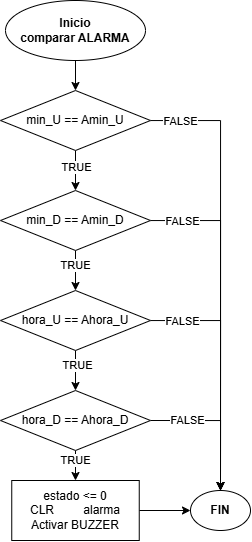

The diagram above was exported from draw.io. Its source (the exported page's mxGraphModel, read from the mxfile embedded in the PNG):
<mxGraphModel dx="1507" dy="823" grid="1" gridSize="10" guides="1" tooltips="1" connect="1" arrows="1" fold="1" page="1" pageScale="1" pageWidth="827" pageHeight="1169" math="0" shadow="0">
  <root>
    <mxCell id="0" />
    <mxCell id="1" parent="0" />
    <mxCell id="mFU24uuFbqS22VczjapG-129" value="" style="edgeStyle=orthogonalEdgeStyle;rounded=0;orthogonalLoop=1;jettySize=auto;html=1;" edge="1" parent="1" source="mFU24uuFbqS22VczjapG-66" target="mFU24uuFbqS22VczjapG-128">
      <mxGeometry relative="1" as="geometry" />
    </mxCell>
    <mxCell id="mFU24uuFbqS22VczjapG-66" value="Inicio&lt;div&gt;comparar ALARMA&lt;/div&gt;" style="ellipse;whiteSpace=wrap;html=1;fontStyle=1" vertex="1" parent="1">
      <mxGeometry x="95" y="10" width="140" height="60" as="geometry" />
    </mxCell>
    <mxCell id="mFU24uuFbqS22VczjapG-116" value="FIN" style="ellipse;whiteSpace=wrap;html=1;fontStyle=1" vertex="1" parent="1">
      <mxGeometry x="280" y="500" width="60" height="40" as="geometry" />
    </mxCell>
    <mxCell id="mFU24uuFbqS22VczjapG-132" value="" style="edgeStyle=orthogonalEdgeStyle;rounded=0;orthogonalLoop=1;jettySize=auto;html=1;" edge="1" parent="1" source="mFU24uuFbqS22VczjapG-128" target="mFU24uuFbqS22VczjapG-131">
      <mxGeometry relative="1" as="geometry" />
    </mxCell>
    <mxCell id="mFU24uuFbqS22VczjapG-133" value="TRUE" style="edgeLabel;html=1;align=center;verticalAlign=middle;resizable=0;points=[];" vertex="1" connectable="0" parent="mFU24uuFbqS22VczjapG-132">
      <mxGeometry x="-0.2667" relative="1" as="geometry">
        <mxPoint y="2" as="offset" />
      </mxGeometry>
    </mxCell>
    <mxCell id="mFU24uuFbqS22VczjapG-146" style="edgeStyle=orthogonalEdgeStyle;rounded=0;orthogonalLoop=1;jettySize=auto;html=1;entryX=0.5;entryY=0;entryDx=0;entryDy=0;" edge="1" parent="1" source="mFU24uuFbqS22VczjapG-128" target="mFU24uuFbqS22VczjapG-116">
      <mxGeometry relative="1" as="geometry" />
    </mxCell>
    <mxCell id="mFU24uuFbqS22VczjapG-147" value="FALSE" style="edgeLabel;html=1;align=center;verticalAlign=middle;resizable=0;points=[];" vertex="1" connectable="0" parent="mFU24uuFbqS22VczjapG-146">
      <mxGeometry x="-0.8659" relative="1" as="geometry">
        <mxPoint as="offset" />
      </mxGeometry>
    </mxCell>
    <mxCell id="mFU24uuFbqS22VczjapG-128" value="min_U == Amin_U" style="rhombus;whiteSpace=wrap;html=1;" vertex="1" parent="1">
      <mxGeometry x="90" y="100" width="150" height="60" as="geometry" />
    </mxCell>
    <mxCell id="mFU24uuFbqS22VczjapG-135" value="" style="edgeStyle=orthogonalEdgeStyle;rounded=0;orthogonalLoop=1;jettySize=auto;html=1;" edge="1" parent="1" source="mFU24uuFbqS22VczjapG-131" target="mFU24uuFbqS22VczjapG-134">
      <mxGeometry relative="1" as="geometry">
        <Array as="points">
          <mxPoint x="165" y="270" />
          <mxPoint x="165" y="270" />
        </Array>
      </mxGeometry>
    </mxCell>
    <mxCell id="mFU24uuFbqS22VczjapG-136" value="TRUE" style="edgeLabel;html=1;align=center;verticalAlign=middle;resizable=0;points=[];" vertex="1" connectable="0" parent="mFU24uuFbqS22VczjapG-135">
      <mxGeometry x="-0.35" y="-1" relative="1" as="geometry">
        <mxPoint y="2" as="offset" />
      </mxGeometry>
    </mxCell>
    <mxCell id="mFU24uuFbqS22VczjapG-145" style="edgeStyle=orthogonalEdgeStyle;rounded=0;orthogonalLoop=1;jettySize=auto;html=1;entryX=0.5;entryY=0;entryDx=0;entryDy=0;" edge="1" parent="1" source="mFU24uuFbqS22VczjapG-131" target="mFU24uuFbqS22VczjapG-116">
      <mxGeometry relative="1" as="geometry" />
    </mxCell>
    <mxCell id="mFU24uuFbqS22VczjapG-148" value="FALSE" style="edgeLabel;html=1;align=center;verticalAlign=middle;resizable=0;points=[];" vertex="1" connectable="0" parent="mFU24uuFbqS22VczjapG-145">
      <mxGeometry x="-0.8167" relative="1" as="geometry">
        <mxPoint as="offset" />
      </mxGeometry>
    </mxCell>
    <mxCell id="mFU24uuFbqS22VczjapG-131" value="min_D == Amin_D" style="rhombus;whiteSpace=wrap;html=1;" vertex="1" parent="1">
      <mxGeometry x="90" y="200" width="150" height="60" as="geometry" />
    </mxCell>
    <mxCell id="mFU24uuFbqS22VczjapG-138" value="" style="edgeStyle=orthogonalEdgeStyle;rounded=0;orthogonalLoop=1;jettySize=auto;html=1;" edge="1" parent="1" source="mFU24uuFbqS22VczjapG-134" target="mFU24uuFbqS22VczjapG-137">
      <mxGeometry relative="1" as="geometry" />
    </mxCell>
    <mxCell id="mFU24uuFbqS22VczjapG-139" value="TRUE" style="edgeLabel;html=1;align=center;verticalAlign=middle;resizable=0;points=[];" vertex="1" connectable="0" parent="mFU24uuFbqS22VczjapG-138">
      <mxGeometry x="-0.2667" y="1" relative="1" as="geometry">
        <mxPoint as="offset" />
      </mxGeometry>
    </mxCell>
    <mxCell id="mFU24uuFbqS22VczjapG-144" style="edgeStyle=orthogonalEdgeStyle;rounded=0;orthogonalLoop=1;jettySize=auto;html=1;entryX=0.5;entryY=0;entryDx=0;entryDy=0;" edge="1" parent="1" source="mFU24uuFbqS22VczjapG-134" target="mFU24uuFbqS22VczjapG-116">
      <mxGeometry relative="1" as="geometry" />
    </mxCell>
    <mxCell id="mFU24uuFbqS22VczjapG-149" value="FALSE" style="edgeLabel;html=1;align=center;verticalAlign=middle;resizable=0;points=[];" vertex="1" connectable="0" parent="mFU24uuFbqS22VczjapG-144">
      <mxGeometry x="-0.7403" relative="1" as="geometry">
        <mxPoint as="offset" />
      </mxGeometry>
    </mxCell>
    <mxCell id="mFU24uuFbqS22VczjapG-134" value="hora_U == Ahora_U" style="rhombus;whiteSpace=wrap;html=1;" vertex="1" parent="1">
      <mxGeometry x="90" y="300" width="150" height="60" as="geometry" />
    </mxCell>
    <mxCell id="mFU24uuFbqS22VczjapG-142" style="edgeStyle=orthogonalEdgeStyle;rounded=0;orthogonalLoop=1;jettySize=auto;html=1;exitX=1;exitY=0.5;exitDx=0;exitDy=0;" edge="1" parent="1" source="mFU24uuFbqS22VczjapG-137" target="mFU24uuFbqS22VczjapG-116">
      <mxGeometry relative="1" as="geometry" />
    </mxCell>
    <mxCell id="mFU24uuFbqS22VczjapG-150" value="FALSE" style="edgeLabel;html=1;align=center;verticalAlign=middle;resizable=0;points=[];" vertex="1" connectable="0" parent="mFU24uuFbqS22VczjapG-142">
      <mxGeometry x="-0.4714" y="1" relative="1" as="geometry">
        <mxPoint as="offset" />
      </mxGeometry>
    </mxCell>
    <mxCell id="mFU24uuFbqS22VczjapG-151" style="edgeStyle=orthogonalEdgeStyle;rounded=0;orthogonalLoop=1;jettySize=auto;html=1;entryX=0.5;entryY=0;entryDx=0;entryDy=0;" edge="1" parent="1" source="mFU24uuFbqS22VczjapG-137" target="mFU24uuFbqS22VczjapG-140">
      <mxGeometry relative="1" as="geometry" />
    </mxCell>
    <mxCell id="mFU24uuFbqS22VczjapG-152" value="TRUE" style="edgeLabel;html=1;align=center;verticalAlign=middle;resizable=0;points=[];" vertex="1" connectable="0" parent="mFU24uuFbqS22VczjapG-151">
      <mxGeometry x="-0.6056" y="-1" relative="1" as="geometry">
        <mxPoint as="offset" />
      </mxGeometry>
    </mxCell>
    <mxCell id="mFU24uuFbqS22VczjapG-137" value="hora_D == Ahora_D" style="rhombus;whiteSpace=wrap;html=1;" vertex="1" parent="1">
      <mxGeometry x="90" y="400" width="150" height="60" as="geometry" />
    </mxCell>
    <mxCell id="mFU24uuFbqS22VczjapG-141" style="edgeStyle=orthogonalEdgeStyle;rounded=0;orthogonalLoop=1;jettySize=auto;html=1;" edge="1" parent="1" source="mFU24uuFbqS22VczjapG-140" target="mFU24uuFbqS22VczjapG-116">
      <mxGeometry relative="1" as="geometry" />
    </mxCell>
    <mxCell id="mFU24uuFbqS22VczjapG-140" value="estado &amp;lt;= 0&lt;div&gt;CLR&amp;nbsp;&lt;span style=&quot;white-space: pre;&quot;&gt;&#09;&lt;/span&gt;alarma&lt;/div&gt;&lt;div&gt;Activar BUZZER&lt;/div&gt;" style="rounded=0;whiteSpace=wrap;html=1;" vertex="1" parent="1">
      <mxGeometry x="101.25" y="490" width="127.5" height="60" as="geometry" />
    </mxCell>
  </root>
</mxGraphModel>